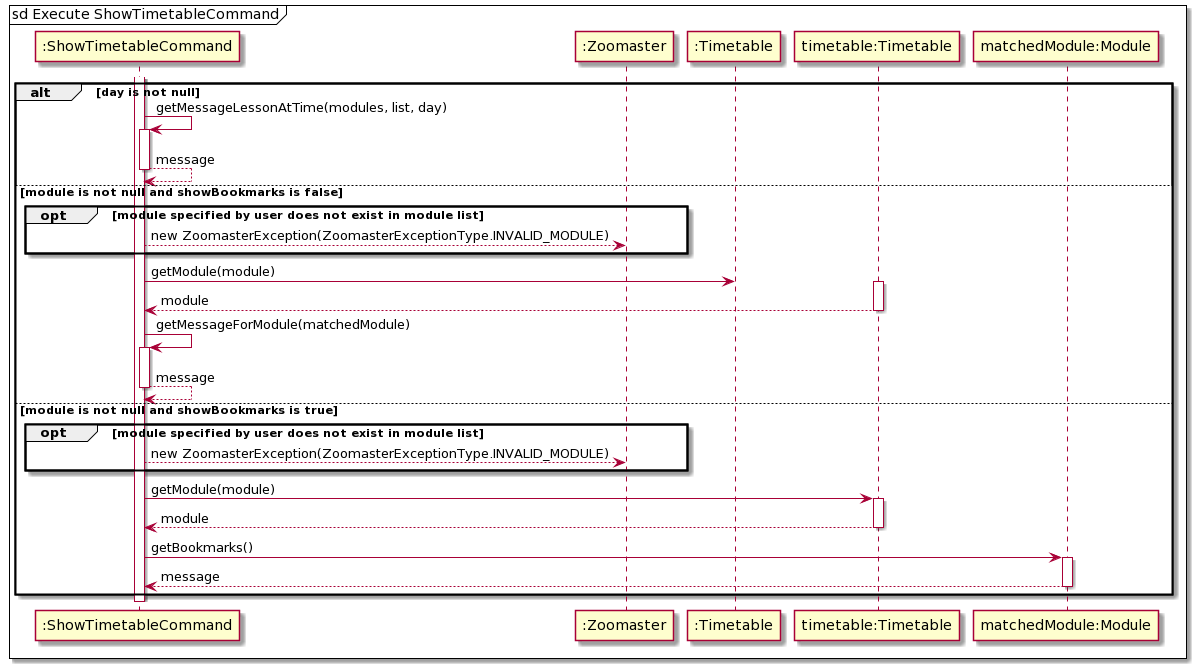

The diagram above was rendered by PlantUML. Its source (embedded in the PNG):
@startuml
mainframe sd Execute ShowTimetableCommand

activate ":ShowTimetableCommand"

alt day is not null

":ShowTimetableCommand" -> ":ShowTimetableCommand": getMessageLessonAtTime(modules, list, day)
activate ":ShowTimetableCommand" 

":ShowTimetableCommand" --> ":ShowTimetableCommand": message
deactivate ":ShowTimetableCommand" 

else module is not null and showBookmarks is false

opt module specified by user does not exist in module list
":ShowTimetableCommand"--> ":Zoomaster": new ZoomasterException(ZoomasterExceptionType.INVALID_MODULE)
end

":ShowTimetableCommand" -> ":Timetable": getModule(module)
activate "timetable:Timetable"
"timetable:Timetable" --> ":ShowTimetableCommand": module
deactivate "timetable:Timetable"

":ShowTimetableCommand" -> ":ShowTimetableCommand": getMessageForModule(matchedModule)
activate ":ShowTimetableCommand"
":ShowTimetableCommand" --> ":ShowTimetableCommand": message
deactivate ":ShowTimetableCommand"

else module is not null and showBookmarks is true

opt module specified by user does not exist in module list
":ShowTimetableCommand"--> ":Zoomaster": new ZoomasterException(ZoomasterExceptionType.INVALID_MODULE)
end

":ShowTimetableCommand" -> "timetable:Timetable": getModule(module)
activate "timetable:Timetable"
"timetable:Timetable" --> ":ShowTimetableCommand": module
deactivate "timetable:Timetable"

":ShowTimetableCommand" -> "matchedModule:Module": getBookmarks()
activate "matchedModule:Module"
"matchedModule:Module"--> ":ShowTimetableCommand": message
deactivate "matchedModule:Module"

end

deactivate ":ShowTimetableCommand"
@enduml